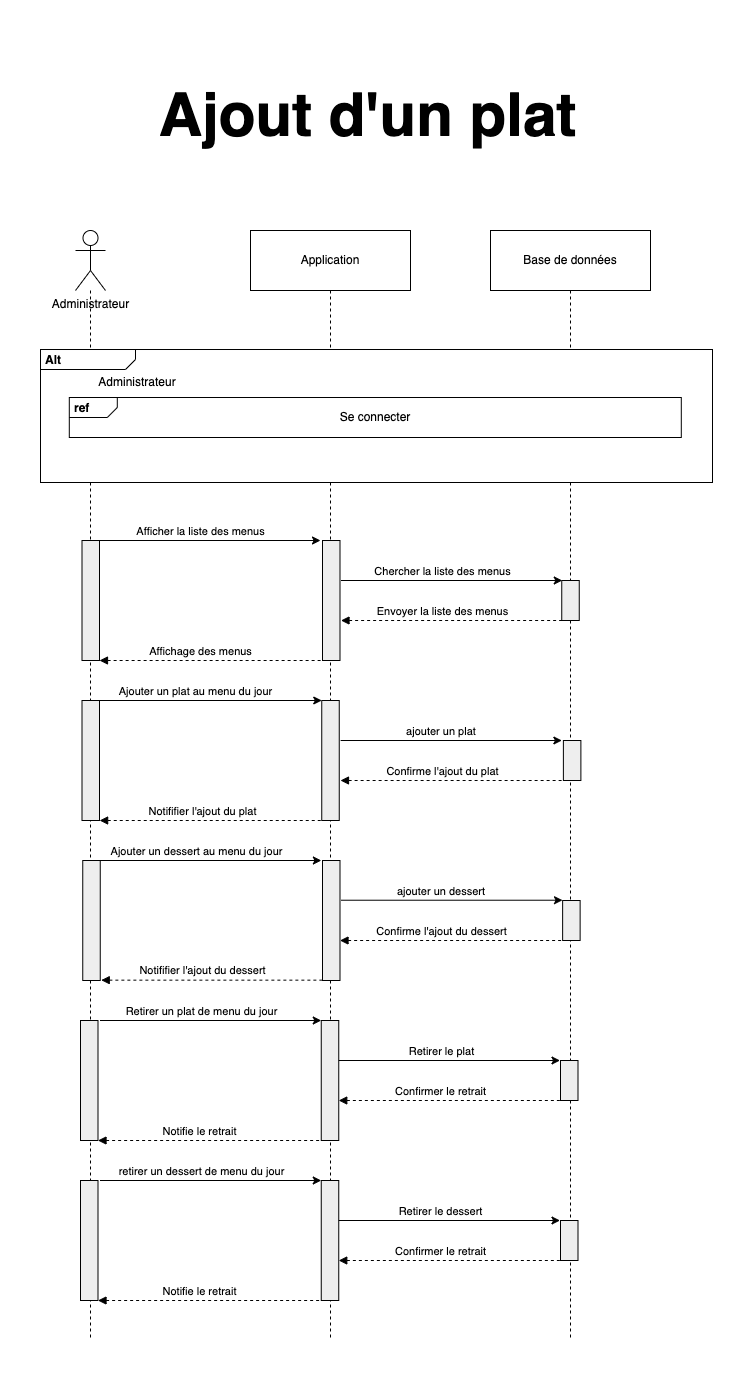

The diagram above was exported from draw.io. Its source (the exported page's mxGraphModel, read from the mxfile embedded in the PNG):
<mxGraphModel dx="1350" dy="321" grid="1" gridSize="10" guides="1" tooltips="1" connect="1" arrows="1" fold="1" page="1" pageScale="1" pageWidth="827" pageHeight="1169" math="0" shadow="0">
  <root>
    <mxCell id="0" />
    <mxCell id="1" parent="0" />
    <mxCell id="22WGYkqzYnHL_Ndo7d8Z-5" style="rounded=0;orthogonalLoop=1;jettySize=auto;html=1;endArrow=none;endFill=0;dashed=1;" parent="1" source="VkRcFmWjyAWYw9u_2Hrv-1" edge="1">
      <mxGeometry relative="1" as="geometry">
        <mxPoint x="1680" y="2600" as="targetPoint" />
      </mxGeometry>
    </mxCell>
    <mxCell id="VkRcFmWjyAWYw9u_2Hrv-1" value="Administrateur" style="shape=umlActor;verticalLabelPosition=bottom;verticalAlign=top;html=1;" parent="1" vertex="1">
      <mxGeometry x="1665" y="1490" width="30" height="60" as="geometry" />
    </mxCell>
    <mxCell id="22WGYkqzYnHL_Ndo7d8Z-6" style="edgeStyle=none;rounded=0;orthogonalLoop=1;jettySize=auto;html=1;dashed=1;endArrow=none;endFill=0;" parent="1" source="VkRcFmWjyAWYw9u_2Hrv-4" edge="1">
      <mxGeometry relative="1" as="geometry">
        <mxPoint x="1920" y="2600" as="targetPoint" />
      </mxGeometry>
    </mxCell>
    <mxCell id="VkRcFmWjyAWYw9u_2Hrv-4" value="Application" style="shape=rect;html=1;whiteSpace=wrap;align=center;" parent="1" vertex="1">
      <mxGeometry x="1840" y="1490" width="160" height="60" as="geometry" />
    </mxCell>
    <mxCell id="22WGYkqzYnHL_Ndo7d8Z-7" style="edgeStyle=none;rounded=0;orthogonalLoop=1;jettySize=auto;html=1;dashed=1;endArrow=none;endFill=0;" parent="1" source="VkRcFmWjyAWYw9u_2Hrv-8" edge="1">
      <mxGeometry relative="1" as="geometry">
        <mxPoint x="2160" y="2600" as="targetPoint" />
      </mxGeometry>
    </mxCell>
    <mxCell id="VkRcFmWjyAWYw9u_2Hrv-8" value="Base de données" style="shape=rect;html=1;whiteSpace=wrap;align=center;" parent="1" vertex="1">
      <mxGeometry x="2080" y="1490" width="160" height="60" as="geometry" />
    </mxCell>
    <mxCell id="KhCqIM1UBF7x-5yFL9ke-1" value="" style="group" parent="1" vertex="1" connectable="0">
      <mxGeometry x="1630" y="1609" width="672" height="133" as="geometry" />
    </mxCell>
    <mxCell id="VkRcFmWjyAWYw9u_2Hrv-21" value="&lt;p style=&quot;margin:0px;margin-top:4px;margin-left:5px;text-align:left;&quot;&gt;&lt;b&gt;Alt&lt;/b&gt;&lt;/p&gt;" style="html=1;shape=mxgraph.sysml.package;overflow=fill;labelX=95;align=left;spacingLeft=5;verticalAlign=top;spacingTop=-3;container=0;" parent="KhCqIM1UBF7x-5yFL9ke-1" vertex="1">
      <mxGeometry width="672" height="133" as="geometry" />
    </mxCell>
    <mxCell id="VkRcFmWjyAWYw9u_2Hrv-48" value="" style="group" parent="KhCqIM1UBF7x-5yFL9ke-1" vertex="1" connectable="0">
      <mxGeometry x="28.8" y="18" width="612" height="70" as="geometry" />
    </mxCell>
    <mxCell id="VkRcFmWjyAWYw9u_2Hrv-25" value="Administrateur" style="text;html=1;strokeColor=none;fillColor=none;align=center;verticalAlign=middle;whiteSpace=wrap;rounded=0;container=0;" parent="VkRcFmWjyAWYw9u_2Hrv-48" vertex="1">
      <mxGeometry x="44" width="48" height="30" as="geometry" />
    </mxCell>
    <mxCell id="VkRcFmWjyAWYw9u_2Hrv-46" value="" style="group" parent="VkRcFmWjyAWYw9u_2Hrv-48" vertex="1" connectable="0">
      <mxGeometry y="30" width="612" height="40" as="geometry" />
    </mxCell>
    <mxCell id="VkRcFmWjyAWYw9u_2Hrv-23" value="&lt;p style=&quot;margin:0px;margin-top:4px;margin-left:5px;text-align:left;&quot;&gt;&lt;b&gt;ref&lt;/b&gt;&lt;/p&gt;" style="html=1;shape=mxgraph.sysml.package;overflow=fill;labelX=48.08;align=left;spacingLeft=5;verticalAlign=top;spacingTop=-3;container=0;" parent="VkRcFmWjyAWYw9u_2Hrv-46" vertex="1">
      <mxGeometry width="612" height="40" as="geometry" />
    </mxCell>
    <mxCell id="VkRcFmWjyAWYw9u_2Hrv-27" value="Se connecter" style="text;html=1;strokeColor=none;fillColor=none;align=center;verticalAlign=middle;whiteSpace=wrap;rounded=0;container=0;" parent="VkRcFmWjyAWYw9u_2Hrv-46" vertex="1">
      <mxGeometry x="261" y="4.5" width="90" height="30" as="geometry" />
    </mxCell>
    <mxCell id="Hd1LXIdhq_w5_9yEJkDZ-42" value="" style="shape=rect;html=1;fillColor=#eeeeee;" parent="1" vertex="1">
      <mxGeometry x="1910.75" y="2440" width="17.5" height="120" as="geometry" />
    </mxCell>
    <mxCell id="Hd1LXIdhq_w5_9yEJkDZ-43" value="" style="shape=rect;html=1;fillColor=#eeeeee;" parent="1" vertex="1">
      <mxGeometry x="1670" y="2440" width="17.5" height="120" as="geometry" />
    </mxCell>
    <mxCell id="Hd1LXIdhq_w5_9yEJkDZ-44" value="" style="endArrow=classic;html=1;rounded=0;" parent="1" edge="1">
      <mxGeometry width="50" height="50" relative="1" as="geometry">
        <mxPoint x="1689.5" y="2440" as="sourcePoint" />
        <mxPoint x="1910.75" y="2440" as="targetPoint" />
      </mxGeometry>
    </mxCell>
    <mxCell id="Hd1LXIdhq_w5_9yEJkDZ-45" value="retirer un dessert de menu du jour" style="edgeLabel;html=1;align=center;verticalAlign=middle;resizable=0;points=[];" parent="Hd1LXIdhq_w5_9yEJkDZ-44" vertex="1" connectable="0">
      <mxGeometry x="-0.4392" y="-1" relative="1" as="geometry">
        <mxPoint x="39" y="-11" as="offset" />
      </mxGeometry>
    </mxCell>
    <mxCell id="Hd1LXIdhq_w5_9yEJkDZ-46" value="" style="endArrow=classic;html=1;rounded=0;" parent="1" edge="1">
      <mxGeometry width="50" height="50" relative="1" as="geometry">
        <mxPoint x="1928.25" y="2480" as="sourcePoint" />
        <mxPoint x="2149.5" y="2480" as="targetPoint" />
      </mxGeometry>
    </mxCell>
    <mxCell id="Hd1LXIdhq_w5_9yEJkDZ-47" value="Retirer le dessert" style="edgeLabel;html=1;align=center;verticalAlign=middle;resizable=0;points=[];" parent="Hd1LXIdhq_w5_9yEJkDZ-46" vertex="1" connectable="0">
      <mxGeometry x="-0.4392" y="-1" relative="1" as="geometry">
        <mxPoint x="39" y="-11" as="offset" />
      </mxGeometry>
    </mxCell>
    <mxCell id="Hd1LXIdhq_w5_9yEJkDZ-48" value="" style="shape=rect;html=1;fillColor=#eeeeee;" parent="1" vertex="1">
      <mxGeometry x="2150" y="2480" width="17.5" height="40" as="geometry" />
    </mxCell>
    <mxCell id="Hd1LXIdhq_w5_9yEJkDZ-49" value="" style="endArrow=none;html=1;rounded=0;startArrow=block;startFill=1;endFill=0;dashed=1;" parent="1" edge="1">
      <mxGeometry width="50" height="50" relative="1" as="geometry">
        <mxPoint x="1928.25" y="2520" as="sourcePoint" />
        <mxPoint x="2149.5" y="2520" as="targetPoint" />
      </mxGeometry>
    </mxCell>
    <mxCell id="Hd1LXIdhq_w5_9yEJkDZ-50" value="Confirmer le retrait" style="edgeLabel;html=1;align=center;verticalAlign=middle;resizable=0;points=[];" parent="Hd1LXIdhq_w5_9yEJkDZ-49" vertex="1" connectable="0">
      <mxGeometry x="-0.4392" y="-1" relative="1" as="geometry">
        <mxPoint x="39" y="-11" as="offset" />
      </mxGeometry>
    </mxCell>
    <mxCell id="Hd1LXIdhq_w5_9yEJkDZ-51" value="" style="endArrow=none;html=1;rounded=0;startArrow=block;startFill=1;endFill=0;dashed=1;" parent="1" edge="1">
      <mxGeometry width="50" height="50" relative="1" as="geometry">
        <mxPoint x="1687.5" y="2560" as="sourcePoint" />
        <mxPoint x="1908.75" y="2560" as="targetPoint" />
      </mxGeometry>
    </mxCell>
    <mxCell id="Hd1LXIdhq_w5_9yEJkDZ-52" value="Notifie le retrait" style="edgeLabel;html=1;align=center;verticalAlign=middle;resizable=0;points=[];" parent="Hd1LXIdhq_w5_9yEJkDZ-51" vertex="1" connectable="0">
      <mxGeometry x="-0.4392" y="-1" relative="1" as="geometry">
        <mxPoint x="39" y="-11" as="offset" />
      </mxGeometry>
    </mxCell>
    <mxCell id="Hd1LXIdhq_w5_9yEJkDZ-58" value="" style="group" parent="1" vertex="1" connectable="0">
      <mxGeometry x="1670" y="2280" width="497.5" height="120" as="geometry" />
    </mxCell>
    <mxCell id="KmMDzrJfKvsXh6SswVbr-49" value="" style="shape=rect;html=1;fillColor=#eeeeee;" parent="Hd1LXIdhq_w5_9yEJkDZ-58" vertex="1">
      <mxGeometry x="240.75" width="17.5" height="120" as="geometry" />
    </mxCell>
    <mxCell id="KmMDzrJfKvsXh6SswVbr-37" value="" style="shape=rect;html=1;fillColor=#eeeeee;" parent="Hd1LXIdhq_w5_9yEJkDZ-58" vertex="1">
      <mxGeometry width="17.5" height="120" as="geometry" />
    </mxCell>
    <mxCell id="KmMDzrJfKvsXh6SswVbr-47" value="" style="endArrow=classic;html=1;rounded=0;" parent="Hd1LXIdhq_w5_9yEJkDZ-58" edge="1">
      <mxGeometry width="50" height="50" relative="1" as="geometry">
        <mxPoint x="19.5" as="sourcePoint" />
        <mxPoint x="240.75" as="targetPoint" />
      </mxGeometry>
    </mxCell>
    <mxCell id="KmMDzrJfKvsXh6SswVbr-48" value="Retirer un plat de menu du jour" style="edgeLabel;html=1;align=center;verticalAlign=middle;resizable=0;points=[];" parent="KmMDzrJfKvsXh6SswVbr-47" vertex="1" connectable="0">
      <mxGeometry x="-0.4392" y="-1" relative="1" as="geometry">
        <mxPoint x="39" y="-11" as="offset" />
      </mxGeometry>
    </mxCell>
    <mxCell id="KmMDzrJfKvsXh6SswVbr-51" value="" style="endArrow=classic;html=1;rounded=0;" parent="Hd1LXIdhq_w5_9yEJkDZ-58" edge="1">
      <mxGeometry width="50" height="50" relative="1" as="geometry">
        <mxPoint x="258.25" y="40" as="sourcePoint" />
        <mxPoint x="479.5" y="40" as="targetPoint" />
      </mxGeometry>
    </mxCell>
    <mxCell id="KmMDzrJfKvsXh6SswVbr-52" value="Retirer le plat" style="edgeLabel;html=1;align=center;verticalAlign=middle;resizable=0;points=[];" parent="KmMDzrJfKvsXh6SswVbr-51" vertex="1" connectable="0">
      <mxGeometry x="-0.4392" y="-1" relative="1" as="geometry">
        <mxPoint x="40" y="-11" as="offset" />
      </mxGeometry>
    </mxCell>
    <mxCell id="KmMDzrJfKvsXh6SswVbr-54" value="" style="shape=rect;html=1;fillColor=#eeeeee;" parent="Hd1LXIdhq_w5_9yEJkDZ-58" vertex="1">
      <mxGeometry x="480" y="40" width="17.5" height="40" as="geometry" />
    </mxCell>
    <mxCell id="KmMDzrJfKvsXh6SswVbr-55" value="" style="endArrow=none;html=1;rounded=0;startArrow=block;startFill=1;endFill=0;dashed=1;" parent="Hd1LXIdhq_w5_9yEJkDZ-58" edge="1">
      <mxGeometry width="50" height="50" relative="1" as="geometry">
        <mxPoint x="258.25" y="80" as="sourcePoint" />
        <mxPoint x="479.5" y="80" as="targetPoint" />
      </mxGeometry>
    </mxCell>
    <mxCell id="KmMDzrJfKvsXh6SswVbr-56" value="Confirmer le retrait" style="edgeLabel;html=1;align=center;verticalAlign=middle;resizable=0;points=[];" parent="KmMDzrJfKvsXh6SswVbr-55" vertex="1" connectable="0">
      <mxGeometry x="-0.4392" y="-1" relative="1" as="geometry">
        <mxPoint x="39" y="-11" as="offset" />
      </mxGeometry>
    </mxCell>
    <mxCell id="KmMDzrJfKvsXh6SswVbr-57" value="" style="endArrow=none;html=1;rounded=0;startArrow=block;startFill=1;endFill=0;dashed=1;" parent="Hd1LXIdhq_w5_9yEJkDZ-58" edge="1">
      <mxGeometry width="50" height="50" relative="1" as="geometry">
        <mxPoint x="17.5" y="120" as="sourcePoint" />
        <mxPoint x="238.75" y="120" as="targetPoint" />
      </mxGeometry>
    </mxCell>
    <mxCell id="KmMDzrJfKvsXh6SswVbr-58" value="Notifie le retrait" style="edgeLabel;html=1;align=center;verticalAlign=middle;resizable=0;points=[];" parent="KmMDzrJfKvsXh6SswVbr-57" vertex="1" connectable="0">
      <mxGeometry x="-0.4392" y="-1" relative="1" as="geometry">
        <mxPoint x="39" y="-11" as="offset" />
      </mxGeometry>
    </mxCell>
    <mxCell id="22WGYkqzYnHL_Ndo7d8Z-2" value="" style="group" parent="1" vertex="1" connectable="0">
      <mxGeometry x="1671.5" y="1960" width="498.8899999999999" height="120" as="geometry" />
    </mxCell>
    <mxCell id="Hd1LXIdhq_w5_9yEJkDZ-19" value="" style="shape=rect;html=1;fillColor=#eeeeee;" parent="22WGYkqzYnHL_Ndo7d8Z-2" vertex="1">
      <mxGeometry width="17.5" height="120" as="geometry" />
    </mxCell>
    <mxCell id="Hd1LXIdhq_w5_9yEJkDZ-20" value="" style="endArrow=classic;html=1;rounded=0;entryX=0;entryY=0;entryDx=0;entryDy=0;" parent="22WGYkqzYnHL_Ndo7d8Z-2" target="Hd1LXIdhq_w5_9yEJkDZ-22" edge="1">
      <mxGeometry width="50" height="50" relative="1" as="geometry">
        <mxPoint x="8.5" as="sourcePoint" />
        <mxPoint x="229.75" as="targetPoint" />
      </mxGeometry>
    </mxCell>
    <mxCell id="Hd1LXIdhq_w5_9yEJkDZ-21" value="Ajouter un plat au menu du jour" style="edgeLabel;html=1;align=center;verticalAlign=middle;resizable=0;points=[];" parent="Hd1LXIdhq_w5_9yEJkDZ-20" vertex="1" connectable="0">
      <mxGeometry x="-0.4392" y="-1" relative="1" as="geometry">
        <mxPoint x="39" y="-11" as="offset" />
      </mxGeometry>
    </mxCell>
    <mxCell id="Hd1LXIdhq_w5_9yEJkDZ-22" value="" style="shape=rect;html=1;fillColor=#eeeeee;" parent="22WGYkqzYnHL_Ndo7d8Z-2" vertex="1">
      <mxGeometry x="239.75" width="17.5" height="120" as="geometry" />
    </mxCell>
    <mxCell id="Hd1LXIdhq_w5_9yEJkDZ-23" value="" style="endArrow=classic;html=1;rounded=0;" parent="22WGYkqzYnHL_Ndo7d8Z-2" edge="1">
      <mxGeometry width="50" height="50" relative="1" as="geometry">
        <mxPoint x="258.6300000000001" y="40" as="sourcePoint" />
        <mxPoint x="479.8800000000001" y="40" as="targetPoint" />
      </mxGeometry>
    </mxCell>
    <mxCell id="Hd1LXIdhq_w5_9yEJkDZ-24" value="ajouter un plat&amp;nbsp;" style="edgeLabel;html=1;align=center;verticalAlign=middle;resizable=0;points=[];" parent="Hd1LXIdhq_w5_9yEJkDZ-23" vertex="1" connectable="0">
      <mxGeometry x="-0.4392" y="-1" relative="1" as="geometry">
        <mxPoint x="39" y="-11" as="offset" />
      </mxGeometry>
    </mxCell>
    <mxCell id="Hd1LXIdhq_w5_9yEJkDZ-25" value="" style="endArrow=none;html=1;rounded=0;startArrow=block;startFill=1;endFill=0;dashed=1;" parent="22WGYkqzYnHL_Ndo7d8Z-2" edge="1">
      <mxGeometry width="50" height="50" relative="1" as="geometry">
        <mxPoint x="258.5" y="79.99999999999955" as="sourcePoint" />
        <mxPoint x="479.75" y="79.99999999999955" as="targetPoint" />
      </mxGeometry>
    </mxCell>
    <mxCell id="Hd1LXIdhq_w5_9yEJkDZ-26" value="Confirme l'ajout du plat" style="edgeLabel;html=1;align=center;verticalAlign=middle;resizable=0;points=[];" parent="Hd1LXIdhq_w5_9yEJkDZ-25" vertex="1" connectable="0">
      <mxGeometry x="-0.4392" y="-1" relative="1" as="geometry">
        <mxPoint x="39" y="-11" as="offset" />
      </mxGeometry>
    </mxCell>
    <mxCell id="Hd1LXIdhq_w5_9yEJkDZ-27" value="" style="shape=rect;html=1;fillColor=#eeeeee;" parent="22WGYkqzYnHL_Ndo7d8Z-2" vertex="1">
      <mxGeometry x="481.3899999999999" y="40" width="17.5" height="40" as="geometry" />
    </mxCell>
    <mxCell id="Hd1LXIdhq_w5_9yEJkDZ-28" value="" style="endArrow=none;html=1;rounded=0;startArrow=block;startFill=1;endFill=0;dashed=1;exitX=1;exitY=1;exitDx=0;exitDy=0;" parent="22WGYkqzYnHL_Ndo7d8Z-2" edge="1">
      <mxGeometry width="50" height="50" relative="1" as="geometry">
        <mxPoint x="17.63000000000011" y="120" as="sourcePoint" />
        <mxPoint x="244.8800000000001" y="119.99999999999955" as="targetPoint" />
      </mxGeometry>
    </mxCell>
    <mxCell id="Hd1LXIdhq_w5_9yEJkDZ-29" value="Notififier l'ajout du plat" style="edgeLabel;html=1;align=center;verticalAlign=middle;resizable=0;points=[];" parent="Hd1LXIdhq_w5_9yEJkDZ-28" vertex="1" connectable="0">
      <mxGeometry x="-0.4392" y="-1" relative="1" as="geometry">
        <mxPoint x="39" y="-11" as="offset" />
      </mxGeometry>
    </mxCell>
    <mxCell id="22WGYkqzYnHL_Ndo7d8Z-3" value="" style="group" parent="1" vertex="1" connectable="0">
      <mxGeometry x="1671.5" y="1800" width="497.25" height="120" as="geometry" />
    </mxCell>
    <mxCell id="KmMDzrJfKvsXh6SswVbr-11" value="" style="shape=rect;html=1;fillColor=#eeeeee;" parent="22WGYkqzYnHL_Ndo7d8Z-3" vertex="1">
      <mxGeometry width="17.5" height="120" as="geometry" />
    </mxCell>
    <mxCell id="KmMDzrJfKvsXh6SswVbr-12" value="" style="endArrow=classic;html=1;rounded=0;" parent="22WGYkqzYnHL_Ndo7d8Z-3" edge="1">
      <mxGeometry width="50" height="50" relative="1" as="geometry">
        <mxPoint x="17.25" as="sourcePoint" />
        <mxPoint x="238.5" as="targetPoint" />
      </mxGeometry>
    </mxCell>
    <mxCell id="KmMDzrJfKvsXh6SswVbr-13" value="Afficher la liste des menus" style="edgeLabel;html=1;align=center;verticalAlign=middle;resizable=0;points=[];" parent="KmMDzrJfKvsXh6SswVbr-12" vertex="1" connectable="0">
      <mxGeometry x="-0.4392" y="-1" relative="1" as="geometry">
        <mxPoint x="39" y="-11" as="offset" />
      </mxGeometry>
    </mxCell>
    <mxCell id="KmMDzrJfKvsXh6SswVbr-14" value="" style="shape=rect;html=1;fillColor=#eeeeee;" parent="22WGYkqzYnHL_Ndo7d8Z-3" vertex="1">
      <mxGeometry x="240.5" width="17.5" height="120" as="geometry" />
    </mxCell>
    <mxCell id="KmMDzrJfKvsXh6SswVbr-15" value="" style="shape=rect;html=1;fillColor=#eeeeee;" parent="22WGYkqzYnHL_Ndo7d8Z-3" vertex="1">
      <mxGeometry x="479.75" y="40" width="17.5" height="40" as="geometry" />
    </mxCell>
    <mxCell id="KmMDzrJfKvsXh6SswVbr-17" value="" style="endArrow=classic;html=1;rounded=0;" parent="22WGYkqzYnHL_Ndo7d8Z-3" edge="1">
      <mxGeometry width="50" height="50" relative="1" as="geometry">
        <mxPoint x="258.9999999999998" y="40" as="sourcePoint" />
        <mxPoint x="480.25" y="40" as="targetPoint" />
      </mxGeometry>
    </mxCell>
    <mxCell id="KmMDzrJfKvsXh6SswVbr-18" value="Chercher la liste des menus" style="edgeLabel;html=1;align=center;verticalAlign=middle;resizable=0;points=[];" parent="KmMDzrJfKvsXh6SswVbr-17" vertex="1" connectable="0">
      <mxGeometry x="-0.4392" y="-1" relative="1" as="geometry">
        <mxPoint x="39" y="-11" as="offset" />
      </mxGeometry>
    </mxCell>
    <mxCell id="KmMDzrJfKvsXh6SswVbr-19" value="" style="endArrow=none;html=1;rounded=0;startArrow=block;startFill=1;endFill=0;dashed=1;" parent="22WGYkqzYnHL_Ndo7d8Z-3" edge="1">
      <mxGeometry width="50" height="50" relative="1" as="geometry">
        <mxPoint x="259" y="80" as="sourcePoint" />
        <mxPoint x="480.25" y="80" as="targetPoint" />
      </mxGeometry>
    </mxCell>
    <mxCell id="KmMDzrJfKvsXh6SswVbr-20" value="Envoyer la liste des menus" style="edgeLabel;html=1;align=center;verticalAlign=middle;resizable=0;points=[];" parent="KmMDzrJfKvsXh6SswVbr-19" vertex="1" connectable="0">
      <mxGeometry x="-0.4392" y="-1" relative="1" as="geometry">
        <mxPoint x="39" y="-11" as="offset" />
      </mxGeometry>
    </mxCell>
    <mxCell id="KmMDzrJfKvsXh6SswVbr-21" value="" style="endArrow=none;html=1;rounded=0;startArrow=block;startFill=1;endFill=0;dashed=1;" parent="22WGYkqzYnHL_Ndo7d8Z-3" edge="1">
      <mxGeometry width="50" height="50" relative="1" as="geometry">
        <mxPoint x="17.5" y="120" as="sourcePoint" />
        <mxPoint x="238.75" y="120" as="targetPoint" />
      </mxGeometry>
    </mxCell>
    <mxCell id="KmMDzrJfKvsXh6SswVbr-22" value="Affichage des menus" style="edgeLabel;html=1;align=center;verticalAlign=middle;resizable=0;points=[];" parent="KmMDzrJfKvsXh6SswVbr-21" vertex="1" connectable="0">
      <mxGeometry x="-0.4392" y="-1" relative="1" as="geometry">
        <mxPoint x="39" y="-11" as="offset" />
      </mxGeometry>
    </mxCell>
    <mxCell id="22WGYkqzYnHL_Ndo7d8Z-4" value="" style="group" parent="1" vertex="1" connectable="0">
      <mxGeometry x="1672.25" y="2120" width="497.38000000000056" height="120" as="geometry" />
    </mxCell>
    <mxCell id="Hd1LXIdhq_w5_9yEJkDZ-30" value="" style="shape=rect;html=1;fillColor=#eeeeee;" parent="22WGYkqzYnHL_Ndo7d8Z-4" vertex="1">
      <mxGeometry width="17.5" height="120" as="geometry" />
    </mxCell>
    <mxCell id="Hd1LXIdhq_w5_9yEJkDZ-31" value="" style="endArrow=classic;html=1;rounded=0;" parent="22WGYkqzYnHL_Ndo7d8Z-4" edge="1">
      <mxGeometry width="50" height="50" relative="1" as="geometry">
        <mxPoint x="8.5" as="sourcePoint" />
        <mxPoint x="238.6300000000001" as="targetPoint" />
      </mxGeometry>
    </mxCell>
    <mxCell id="Hd1LXIdhq_w5_9yEJkDZ-32" value="Ajouter un dessert au menu du jour" style="edgeLabel;html=1;align=center;verticalAlign=middle;resizable=0;points=[];" parent="Hd1LXIdhq_w5_9yEJkDZ-31" vertex="1" connectable="0">
      <mxGeometry x="-0.4392" y="-1" relative="1" as="geometry">
        <mxPoint x="39" y="-11" as="offset" />
      </mxGeometry>
    </mxCell>
    <mxCell id="Hd1LXIdhq_w5_9yEJkDZ-33" value="" style="shape=rect;html=1;fillColor=#eeeeee;" parent="22WGYkqzYnHL_Ndo7d8Z-4" vertex="1">
      <mxGeometry x="239.75" width="17.5" height="120" as="geometry" />
    </mxCell>
    <mxCell id="Hd1LXIdhq_w5_9yEJkDZ-34" value="" style="endArrow=classic;html=1;rounded=0;" parent="22WGYkqzYnHL_Ndo7d8Z-4" edge="1">
      <mxGeometry width="50" height="50" relative="1" as="geometry">
        <mxPoint x="258.5" y="39.7199999999998" as="sourcePoint" />
        <mxPoint x="479.75000000000045" y="39.7199999999998" as="targetPoint" />
      </mxGeometry>
    </mxCell>
    <mxCell id="Hd1LXIdhq_w5_9yEJkDZ-35" value="ajouter un dessert&amp;nbsp;" style="edgeLabel;html=1;align=center;verticalAlign=middle;resizable=0;points=[];" parent="Hd1LXIdhq_w5_9yEJkDZ-34" vertex="1" connectable="0">
      <mxGeometry x="-0.4392" y="-1" relative="1" as="geometry">
        <mxPoint x="39" y="-11" as="offset" />
      </mxGeometry>
    </mxCell>
    <mxCell id="Hd1LXIdhq_w5_9yEJkDZ-36" value="" style="endArrow=none;html=1;rounded=0;startArrow=block;startFill=1;endFill=0;dashed=1;" parent="22WGYkqzYnHL_Ndo7d8Z-4" edge="1">
      <mxGeometry width="50" height="50" relative="1" as="geometry">
        <mxPoint x="257.25" y="79.99999999999955" as="sourcePoint" />
        <mxPoint x="478.50000000000045" y="79.99999999999955" as="targetPoint" />
      </mxGeometry>
    </mxCell>
    <mxCell id="Hd1LXIdhq_w5_9yEJkDZ-37" value="Confirme l'ajout du dessert" style="edgeLabel;html=1;align=center;verticalAlign=middle;resizable=0;points=[];" parent="Hd1LXIdhq_w5_9yEJkDZ-36" vertex="1" connectable="0">
      <mxGeometry x="-0.4392" y="-1" relative="1" as="geometry">
        <mxPoint x="39" y="-11" as="offset" />
      </mxGeometry>
    </mxCell>
    <mxCell id="Hd1LXIdhq_w5_9yEJkDZ-38" value="" style="shape=rect;html=1;fillColor=#eeeeee;" parent="22WGYkqzYnHL_Ndo7d8Z-4" vertex="1">
      <mxGeometry x="479.88000000000056" y="40" width="17.5" height="40" as="geometry" />
    </mxCell>
    <mxCell id="Hd1LXIdhq_w5_9yEJkDZ-39" value="" style="endArrow=none;html=1;rounded=0;startArrow=block;startFill=1;endFill=0;dashed=1;" parent="22WGYkqzYnHL_Ndo7d8Z-4" edge="1">
      <mxGeometry width="50" height="50" relative="1" as="geometry">
        <mxPoint x="18.5" y="119.6599999999994" as="sourcePoint" />
        <mxPoint x="239.75" y="119.6599999999994" as="targetPoint" />
      </mxGeometry>
    </mxCell>
    <mxCell id="Hd1LXIdhq_w5_9yEJkDZ-40" value="Notififier l'ajout du dessert" style="edgeLabel;html=1;align=center;verticalAlign=middle;resizable=0;points=[];" parent="Hd1LXIdhq_w5_9yEJkDZ-39" vertex="1" connectable="0">
      <mxGeometry x="-0.4392" y="-1" relative="1" as="geometry">
        <mxPoint x="39" y="-11" as="offset" />
      </mxGeometry>
    </mxCell>
    <mxCell id="NnCfnmrb8B3xJxHmYs03-3" value="&lt;h1&gt;Ajout d'un plat&lt;/h1&gt;" style="text;html=1;strokeColor=none;fillColor=none;spacing=5;spacingTop=-20;whiteSpace=wrap;overflow=hidden;rounded=0;fontSize=30;align=center;fontStyle=0" vertex="1" parent="1">
      <mxGeometry x="1687.5" y="1310" width="539" height="120" as="geometry" />
    </mxCell>
  </root>
</mxGraphModel>